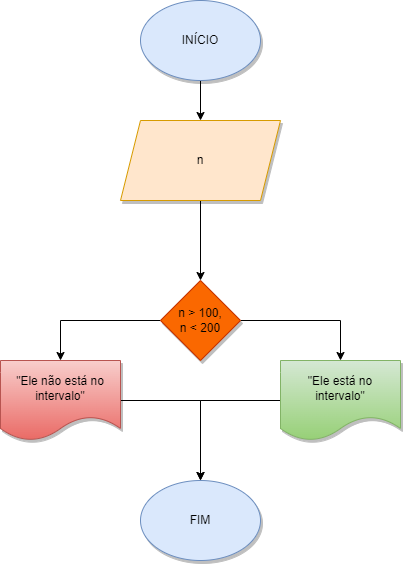

The diagram above was exported from draw.io. Its source (the exported page's mxGraphModel, read from the mxfile embedded in the PNG):
<mxGraphModel dx="880" dy="1621" grid="1" gridSize="10" guides="1" tooltips="1" connect="1" arrows="1" fold="1" page="1" pageScale="1" pageWidth="827" pageHeight="1169" math="0" shadow="0">
  <root>
    <mxCell id="0" />
    <mxCell id="1" parent="0" />
    <mxCell id="NtNco36hXCDcrd9QseOA-3" value="" style="edgeStyle=orthogonalEdgeStyle;rounded=0;orthogonalLoop=1;jettySize=auto;html=1;" edge="1" parent="1" source="NtNco36hXCDcrd9QseOA-1" target="NtNco36hXCDcrd9QseOA-2">
      <mxGeometry relative="1" as="geometry" />
    </mxCell>
    <mxCell id="NtNco36hXCDcrd9QseOA-1" value="INÍCIO" style="ellipse;whiteSpace=wrap;html=1;fillColor=#dae8fc;strokeColor=#6c8ebf;shadow=1;" vertex="1" parent="1">
      <mxGeometry x="340" y="-1120" width="120" height="80" as="geometry" />
    </mxCell>
    <mxCell id="NtNco36hXCDcrd9QseOA-5" value="" style="edgeStyle=orthogonalEdgeStyle;rounded=0;orthogonalLoop=1;jettySize=auto;html=1;" edge="1" parent="1" source="NtNco36hXCDcrd9QseOA-2" target="NtNco36hXCDcrd9QseOA-4">
      <mxGeometry relative="1" as="geometry" />
    </mxCell>
    <mxCell id="NtNco36hXCDcrd9QseOA-2" value="n" style="shape=parallelogram;perimeter=parallelogramPerimeter;whiteSpace=wrap;html=1;fixedSize=1;fillColor=#ffe6cc;strokeColor=#d79b00;shadow=1;" vertex="1" parent="1">
      <mxGeometry x="320" y="-1000" width="160" height="80" as="geometry" />
    </mxCell>
    <mxCell id="NtNco36hXCDcrd9QseOA-8" style="edgeStyle=orthogonalEdgeStyle;rounded=0;orthogonalLoop=1;jettySize=auto;html=1;exitX=0;exitY=0.5;exitDx=0;exitDy=0;entryX=0.5;entryY=0;entryDx=0;entryDy=0;" edge="1" parent="1" source="NtNco36hXCDcrd9QseOA-4" target="NtNco36hXCDcrd9QseOA-7">
      <mxGeometry relative="1" as="geometry">
        <mxPoint x="250" y="-800" as="targetPoint" />
      </mxGeometry>
    </mxCell>
    <mxCell id="NtNco36hXCDcrd9QseOA-9" style="edgeStyle=orthogonalEdgeStyle;rounded=0;orthogonalLoop=1;jettySize=auto;html=1;exitX=1;exitY=0.5;exitDx=0;exitDy=0;" edge="1" parent="1" source="NtNco36hXCDcrd9QseOA-4" target="NtNco36hXCDcrd9QseOA-6">
      <mxGeometry relative="1" as="geometry">
        <Array as="points">
          <mxPoint x="540" y="-800" />
        </Array>
      </mxGeometry>
    </mxCell>
    <mxCell id="NtNco36hXCDcrd9QseOA-4" value="n &amp;gt; 100,&lt;br&gt;n &amp;lt; 200" style="rhombus;whiteSpace=wrap;html=1;fillColor=#fa6800;strokeColor=#C73500;shadow=1;fontColor=#000000;" vertex="1" parent="1">
      <mxGeometry x="360" y="-840" width="80" height="80" as="geometry" />
    </mxCell>
    <mxCell id="NtNco36hXCDcrd9QseOA-14" style="edgeStyle=orthogonalEdgeStyle;rounded=0;orthogonalLoop=1;jettySize=auto;html=1;exitX=0;exitY=0.5;exitDx=0;exitDy=0;" edge="1" parent="1" source="NtNco36hXCDcrd9QseOA-6" target="NtNco36hXCDcrd9QseOA-10">
      <mxGeometry relative="1" as="geometry" />
    </mxCell>
    <mxCell id="NtNco36hXCDcrd9QseOA-6" value="&quot;Ele está no &lt;br&gt;intervalo&quot;" style="shape=document;whiteSpace=wrap;html=1;boundedLbl=1;fillColor=#d5e8d4;gradientColor=#97d077;strokeColor=#82b366;shadow=1;" vertex="1" parent="1">
      <mxGeometry x="480" y="-760" width="120" height="80" as="geometry" />
    </mxCell>
    <mxCell id="NtNco36hXCDcrd9QseOA-13" style="edgeStyle=orthogonalEdgeStyle;rounded=0;orthogonalLoop=1;jettySize=auto;html=1;exitX=1;exitY=0.5;exitDx=0;exitDy=0;" edge="1" parent="1" source="NtNco36hXCDcrd9QseOA-7" target="NtNco36hXCDcrd9QseOA-10">
      <mxGeometry relative="1" as="geometry" />
    </mxCell>
    <mxCell id="NtNco36hXCDcrd9QseOA-7" value="&quot;Ele não está no intervalo&quot;" style="shape=document;whiteSpace=wrap;html=1;boundedLbl=1;shadow=1;fillColor=#f8cecc;gradientColor=#ea6b66;strokeColor=#b85450;" vertex="1" parent="1">
      <mxGeometry x="200" y="-760" width="120" height="80" as="geometry" />
    </mxCell>
    <mxCell id="NtNco36hXCDcrd9QseOA-10" value="FIM" style="ellipse;whiteSpace=wrap;html=1;fillColor=#dae8fc;strokeColor=#6c8ebf;shadow=1;" vertex="1" parent="1">
      <mxGeometry x="340" y="-640" width="120" height="80" as="geometry" />
    </mxCell>
  </root>
</mxGraphModel>